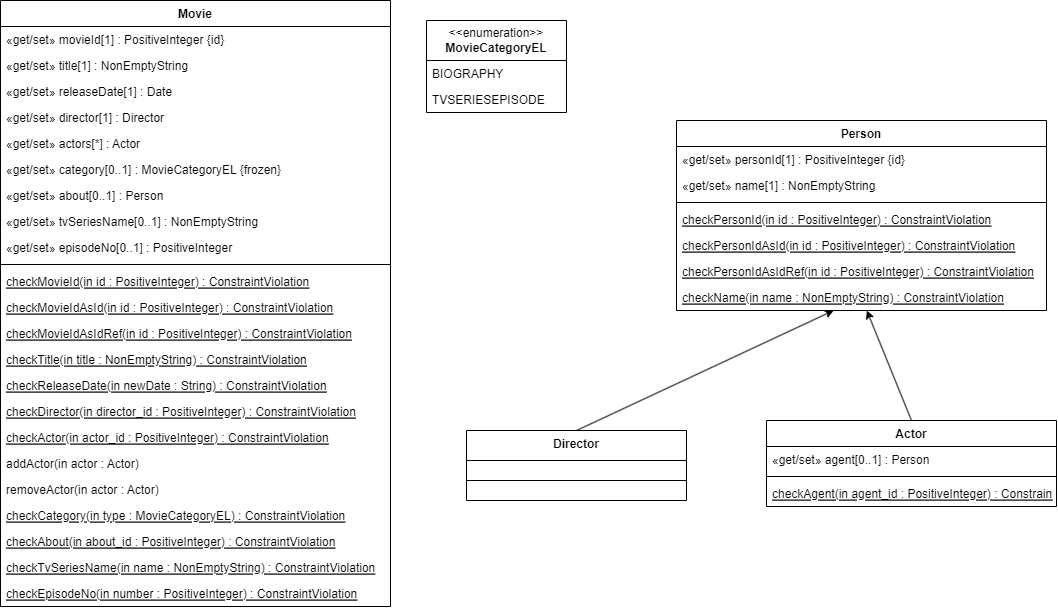

The diagram above was exported from draw.io. Its source (the exported page's mxGraphModel, read from the mxfile embedded in the PNG):
<mxGraphModel dx="1750" dy="1958" grid="1" gridSize="10" guides="1" tooltips="1" connect="1" arrows="1" fold="1" page="1" pageScale="1" pageWidth="850" pageHeight="1100" math="0" shadow="0">
  <root>
    <mxCell id="0" />
    <mxCell id="1" parent="0" />
    <mxCell id="K9syzqKOJ9LuxoVh5uM--1" value="&amp;lt;&amp;lt;enumeration&amp;gt;&amp;gt;&lt;br&gt;&lt;b&gt;MovieCategoryEL&lt;/b&gt;" style="swimlane;fontStyle=0;childLayout=stackLayout;horizontal=1;startSize=40;horizontalStack=0;resizeParent=1;resizeParentMax=0;resizeLast=0;collapsible=1;marginBottom=0;whiteSpace=wrap;html=1;" vertex="1" parent="1">
      <mxGeometry x="500" y="-40" width="140" height="92" as="geometry" />
    </mxCell>
    <mxCell id="K9syzqKOJ9LuxoVh5uM--2" value="BIOGRAPHY" style="text;align=left;verticalAlign=top;spacingLeft=4;spacingRight=4;overflow=hidden;rotatable=0;points=[[0,0.5],[1,0.5]];portConstraint=eastwest;whiteSpace=wrap;html=1;" vertex="1" parent="K9syzqKOJ9LuxoVh5uM--1">
      <mxGeometry y="40" width="140" height="26" as="geometry" />
    </mxCell>
    <mxCell id="K9syzqKOJ9LuxoVh5uM--3" value="TVSERIESEPISODE" style="text;align=left;verticalAlign=top;spacingLeft=4;spacingRight=4;overflow=hidden;rotatable=0;points=[[0,0.5],[1,0.5]];portConstraint=eastwest;whiteSpace=wrap;html=1;" vertex="1" parent="K9syzqKOJ9LuxoVh5uM--1">
      <mxGeometry y="66" width="140" height="26" as="geometry" />
    </mxCell>
    <mxCell id="K9syzqKOJ9LuxoVh5uM--4" value="Movie&#10;" style="swimlane;fontStyle=1;align=center;verticalAlign=top;childLayout=stackLayout;horizontal=1;startSize=26;horizontalStack=0;resizeParent=1;resizeParentMax=0;resizeLast=0;collapsible=1;marginBottom=0;movable=0;resizable=0;rotatable=0;deletable=0;editable=0;locked=1;connectable=0;" vertex="1" parent="1">
      <mxGeometry x="74" y="-60" width="390" height="606" as="geometry" />
    </mxCell>
    <mxCell id="K9syzqKOJ9LuxoVh5uM--5" value="«get/set» movieId[1] : PositiveInteger {id}" style="text;align=left;verticalAlign=top;spacingLeft=4;spacingRight=4;overflow=hidden;rotatable=0;points=[[0,0.5],[1,0.5]];portConstraint=eastwest;" vertex="1" parent="K9syzqKOJ9LuxoVh5uM--4">
      <mxGeometry y="26" width="390" height="26" as="geometry" />
    </mxCell>
    <mxCell id="K9syzqKOJ9LuxoVh5uM--6" value="«get/set» title[1] : NonEmptyString" style="text;align=left;verticalAlign=top;spacingLeft=4;spacingRight=4;overflow=hidden;rotatable=0;points=[[0,0.5],[1,0.5]];portConstraint=eastwest;" vertex="1" parent="K9syzqKOJ9LuxoVh5uM--4">
      <mxGeometry y="52" width="390" height="26" as="geometry" />
    </mxCell>
    <mxCell id="K9syzqKOJ9LuxoVh5uM--7" value="«get/set» releaseDate[1] : Date" style="text;align=left;verticalAlign=top;spacingLeft=4;spacingRight=4;overflow=hidden;rotatable=0;points=[[0,0.5],[1,0.5]];portConstraint=eastwest;" vertex="1" parent="K9syzqKOJ9LuxoVh5uM--4">
      <mxGeometry y="78" width="390" height="26" as="geometry" />
    </mxCell>
    <mxCell id="K9syzqKOJ9LuxoVh5uM--8" value="«get/set» director[1] : Director" style="text;align=left;verticalAlign=top;spacingLeft=4;spacingRight=4;overflow=hidden;rotatable=0;points=[[0,0.5],[1,0.5]];portConstraint=eastwest;" vertex="1" parent="K9syzqKOJ9LuxoVh5uM--4">
      <mxGeometry y="104" width="390" height="26" as="geometry" />
    </mxCell>
    <mxCell id="K9syzqKOJ9LuxoVh5uM--9" value="«get/set» actors[*] : Actor" style="text;align=left;verticalAlign=top;spacingLeft=4;spacingRight=4;overflow=hidden;rotatable=0;points=[[0,0.5],[1,0.5]];portConstraint=eastwest;" vertex="1" parent="K9syzqKOJ9LuxoVh5uM--4">
      <mxGeometry y="130" width="390" height="26" as="geometry" />
    </mxCell>
    <mxCell id="K9syzqKOJ9LuxoVh5uM--10" value="«get/set» category[0..1] : MovieCategoryEL {frozen}" style="text;align=left;verticalAlign=top;spacingLeft=4;spacingRight=4;overflow=hidden;rotatable=0;points=[[0,0.5],[1,0.5]];portConstraint=eastwest;" vertex="1" parent="K9syzqKOJ9LuxoVh5uM--4">
      <mxGeometry y="156" width="390" height="26" as="geometry" />
    </mxCell>
    <mxCell id="K9syzqKOJ9LuxoVh5uM--11" value="«get/set» about[0..1] : Person" style="text;align=left;verticalAlign=top;spacingLeft=4;spacingRight=4;overflow=hidden;rotatable=0;points=[[0,0.5],[1,0.5]];portConstraint=eastwest;" vertex="1" parent="K9syzqKOJ9LuxoVh5uM--4">
      <mxGeometry y="182" width="390" height="26" as="geometry" />
    </mxCell>
    <mxCell id="K9syzqKOJ9LuxoVh5uM--12" value="«get/set» tvSeriesName[0..1] : NonEmptyString" style="text;align=left;verticalAlign=top;spacingLeft=4;spacingRight=4;overflow=hidden;rotatable=0;points=[[0,0.5],[1,0.5]];portConstraint=eastwest;" vertex="1" parent="K9syzqKOJ9LuxoVh5uM--4">
      <mxGeometry y="208" width="390" height="26" as="geometry" />
    </mxCell>
    <mxCell id="K9syzqKOJ9LuxoVh5uM--13" value="«get/set» episodeNo[0..1] : PositiveInteger" style="text;align=left;verticalAlign=top;spacingLeft=4;spacingRight=4;overflow=hidden;rotatable=0;points=[[0,0.5],[1,0.5]];portConstraint=eastwest;" vertex="1" parent="K9syzqKOJ9LuxoVh5uM--4">
      <mxGeometry y="234" width="390" height="26" as="geometry" />
    </mxCell>
    <mxCell id="K9syzqKOJ9LuxoVh5uM--14" value="" style="line;strokeWidth=1;align=left;verticalAlign=middle;spacingTop=-1;spacingLeft=3;spacingRight=3;rotatable=0;labelPosition=right;points=[];portConstraint=eastwest;" vertex="1" parent="K9syzqKOJ9LuxoVh5uM--4">
      <mxGeometry y="260" width="390" height="8" as="geometry" />
    </mxCell>
    <mxCell id="K9syzqKOJ9LuxoVh5uM--15" value="checkMovieId(in id : PositiveInteger) : ConstraintViolation" style="text;align=left;verticalAlign=top;spacingLeft=4;spacingRight=4;overflow=hidden;rotatable=0;points=[[0,0.5],[1,0.5]];portConstraint=eastwest;fontStyle=4" vertex="1" parent="K9syzqKOJ9LuxoVh5uM--4">
      <mxGeometry y="268" width="390" height="26" as="geometry" />
    </mxCell>
    <mxCell id="K9syzqKOJ9LuxoVh5uM--16" value="checkMovieIdAsId(in id : PositiveInteger) : ConstraintViolation" style="text;align=left;verticalAlign=top;spacingLeft=4;spacingRight=4;overflow=hidden;rotatable=0;points=[[0,0.5],[1,0.5]];portConstraint=eastwest;fontStyle=4" vertex="1" parent="K9syzqKOJ9LuxoVh5uM--4">
      <mxGeometry y="294" width="390" height="26" as="geometry" />
    </mxCell>
    <mxCell id="K9syzqKOJ9LuxoVh5uM--17" value="checkMovieIdAsIdRef(in id : PositiveInteger) : ConstraintViolation" style="text;align=left;verticalAlign=top;spacingLeft=4;spacingRight=4;overflow=hidden;rotatable=0;points=[[0,0.5],[1,0.5]];portConstraint=eastwest;fontStyle=4" vertex="1" parent="K9syzqKOJ9LuxoVh5uM--4">
      <mxGeometry y="320" width="390" height="26" as="geometry" />
    </mxCell>
    <mxCell id="K9syzqKOJ9LuxoVh5uM--18" value="checkTitle(in title : NonEmptyString) : ConstraintViolation" style="text;align=left;verticalAlign=top;spacingLeft=4;spacingRight=4;overflow=hidden;rotatable=0;points=[[0,0.5],[1,0.5]];portConstraint=eastwest;fontStyle=4" vertex="1" parent="K9syzqKOJ9LuxoVh5uM--4">
      <mxGeometry y="346" width="390" height="26" as="geometry" />
    </mxCell>
    <mxCell id="K9syzqKOJ9LuxoVh5uM--19" value="checkReleaseDate(in newDate : String) : ConstraintViolation" style="text;align=left;verticalAlign=top;spacingLeft=4;spacingRight=4;overflow=hidden;rotatable=0;points=[[0,0.5],[1,0.5]];portConstraint=eastwest;fontStyle=4" vertex="1" parent="K9syzqKOJ9LuxoVh5uM--4">
      <mxGeometry y="372" width="390" height="26" as="geometry" />
    </mxCell>
    <mxCell id="K9syzqKOJ9LuxoVh5uM--20" value="checkDirector(in director_id : PositiveInteger) : ConstraintViolation" style="text;align=left;verticalAlign=top;spacingLeft=4;spacingRight=4;overflow=hidden;rotatable=0;points=[[0,0.5],[1,0.5]];portConstraint=eastwest;fontStyle=4" vertex="1" parent="K9syzqKOJ9LuxoVh5uM--4">
      <mxGeometry y="398" width="390" height="26" as="geometry" />
    </mxCell>
    <mxCell id="K9syzqKOJ9LuxoVh5uM--21" value="checkActor(in actor_id : PositiveInteger) : ConstraintViolation" style="text;align=left;verticalAlign=top;spacingLeft=4;spacingRight=4;overflow=hidden;rotatable=0;points=[[0,0.5],[1,0.5]];portConstraint=eastwest;fontStyle=4" vertex="1" parent="K9syzqKOJ9LuxoVh5uM--4">
      <mxGeometry y="424" width="390" height="26" as="geometry" />
    </mxCell>
    <mxCell id="K9syzqKOJ9LuxoVh5uM--22" value="addActor(in actor : Actor)" style="text;align=left;verticalAlign=top;spacingLeft=4;spacingRight=4;overflow=hidden;rotatable=0;points=[[0,0.5],[1,0.5]];portConstraint=eastwest;" vertex="1" parent="K9syzqKOJ9LuxoVh5uM--4">
      <mxGeometry y="450" width="390" height="26" as="geometry" />
    </mxCell>
    <mxCell id="K9syzqKOJ9LuxoVh5uM--23" value="removeActor(in actor : Actor)" style="text;align=left;verticalAlign=top;spacingLeft=4;spacingRight=4;overflow=hidden;rotatable=0;points=[[0,0.5],[1,0.5]];portConstraint=eastwest;" vertex="1" parent="K9syzqKOJ9LuxoVh5uM--4">
      <mxGeometry y="476" width="390" height="26" as="geometry" />
    </mxCell>
    <mxCell id="K9syzqKOJ9LuxoVh5uM--24" value="checkCategory(in type : MovieCategoryEL) : ConstraintViolation" style="text;align=left;verticalAlign=top;spacingLeft=4;spacingRight=4;overflow=hidden;rotatable=0;points=[[0,0.5],[1,0.5]];portConstraint=eastwest;fontStyle=4" vertex="1" parent="K9syzqKOJ9LuxoVh5uM--4">
      <mxGeometry y="502" width="390" height="26" as="geometry" />
    </mxCell>
    <mxCell id="K9syzqKOJ9LuxoVh5uM--25" value="checkAbout(in about_id : PositiveInteger) : ConstraintViolation" style="text;align=left;verticalAlign=top;spacingLeft=4;spacingRight=4;overflow=hidden;rotatable=0;points=[[0,0.5],[1,0.5]];portConstraint=eastwest;fontStyle=4" vertex="1" parent="K9syzqKOJ9LuxoVh5uM--4">
      <mxGeometry y="528" width="390" height="26" as="geometry" />
    </mxCell>
    <mxCell id="K9syzqKOJ9LuxoVh5uM--26" value="checkTvSeriesName(in name : NonEmptyString) : ConstraintViolation" style="text;align=left;verticalAlign=top;spacingLeft=4;spacingRight=4;overflow=hidden;rotatable=0;points=[[0,0.5],[1,0.5]];portConstraint=eastwest;fontStyle=4" vertex="1" parent="K9syzqKOJ9LuxoVh5uM--4">
      <mxGeometry y="554" width="390" height="26" as="geometry" />
    </mxCell>
    <mxCell id="K9syzqKOJ9LuxoVh5uM--27" value="checkEpisodeNo(in number : PositiveInteger) : ConstraintViolation" style="text;align=left;verticalAlign=top;spacingLeft=4;spacingRight=4;overflow=hidden;rotatable=0;points=[[0,0.5],[1,0.5]];portConstraint=eastwest;fontStyle=4" vertex="1" parent="K9syzqKOJ9LuxoVh5uM--4">
      <mxGeometry y="580" width="390" height="26" as="geometry" />
    </mxCell>
    <mxCell id="K9syzqKOJ9LuxoVh5uM--28" value="Person" style="swimlane;fontStyle=1;align=center;verticalAlign=top;childLayout=stackLayout;horizontal=1;startSize=26;horizontalStack=0;resizeParent=1;resizeParentMax=0;resizeLast=0;collapsible=1;marginBottom=0;" vertex="1" parent="1">
      <mxGeometry x="750" y="60" width="370" height="190" as="geometry" />
    </mxCell>
    <mxCell id="K9syzqKOJ9LuxoVh5uM--29" value="«get/set» personId[1] : PositiveInteger {id}" style="text;align=left;verticalAlign=top;spacingLeft=4;spacingRight=4;overflow=hidden;rotatable=0;points=[[0,0.5],[1,0.5]];portConstraint=eastwest;" vertex="1" parent="K9syzqKOJ9LuxoVh5uM--28">
      <mxGeometry y="26" width="370" height="26" as="geometry" />
    </mxCell>
    <mxCell id="K9syzqKOJ9LuxoVh5uM--30" value="«get/set» name[1] : NonEmptyString" style="text;align=left;verticalAlign=top;spacingLeft=4;spacingRight=4;overflow=hidden;rotatable=0;points=[[0,0.5],[1,0.5]];portConstraint=eastwest;" vertex="1" parent="K9syzqKOJ9LuxoVh5uM--28">
      <mxGeometry y="52" width="370" height="26" as="geometry" />
    </mxCell>
    <mxCell id="K9syzqKOJ9LuxoVh5uM--31" value="" style="line;strokeWidth=1;align=left;verticalAlign=middle;spacingTop=-1;spacingLeft=3;spacingRight=3;rotatable=0;labelPosition=right;points=[];portConstraint=eastwest;" vertex="1" parent="K9syzqKOJ9LuxoVh5uM--28">
      <mxGeometry y="78" width="370" height="8" as="geometry" />
    </mxCell>
    <mxCell id="K9syzqKOJ9LuxoVh5uM--32" value="checkPersonId(in id : PositiveInteger) : ConstraintViolation" style="text;align=left;verticalAlign=top;spacingLeft=4;spacingRight=4;overflow=hidden;rotatable=0;points=[[0,0.5],[1,0.5]];portConstraint=eastwest;fontStyle=4" vertex="1" parent="K9syzqKOJ9LuxoVh5uM--28">
      <mxGeometry y="86" width="370" height="26" as="geometry" />
    </mxCell>
    <mxCell id="K9syzqKOJ9LuxoVh5uM--33" value="checkPersonIdAsId(in id : PositiveInteger) : ConstraintViolation" style="text;align=left;verticalAlign=top;spacingLeft=4;spacingRight=4;overflow=hidden;rotatable=0;points=[[0,0.5],[1,0.5]];portConstraint=eastwest;fontStyle=4" vertex="1" parent="K9syzqKOJ9LuxoVh5uM--28">
      <mxGeometry y="112" width="370" height="26" as="geometry" />
    </mxCell>
    <mxCell id="K9syzqKOJ9LuxoVh5uM--34" value="checkPersonIdAsIdRef(in id : PositiveInteger) : ConstraintViolation" style="text;align=left;verticalAlign=top;spacingLeft=4;spacingRight=4;overflow=hidden;rotatable=0;points=[[0,0.5],[1,0.5]];portConstraint=eastwest;fontStyle=4" vertex="1" parent="K9syzqKOJ9LuxoVh5uM--28">
      <mxGeometry y="138" width="370" height="26" as="geometry" />
    </mxCell>
    <mxCell id="K9syzqKOJ9LuxoVh5uM--35" value="checkName(in name : NonEmptyString) : ConstraintViolation" style="text;align=left;verticalAlign=top;spacingLeft=4;spacingRight=4;overflow=hidden;rotatable=0;points=[[0,0.5],[1,0.5]];portConstraint=eastwest;fontStyle=4" vertex="1" parent="K9syzqKOJ9LuxoVh5uM--28">
      <mxGeometry y="164" width="370" height="26" as="geometry" />
    </mxCell>
    <mxCell id="K9syzqKOJ9LuxoVh5uM--47" style="edgeStyle=none;rounded=0;orthogonalLoop=1;jettySize=auto;html=1;exitX=0.5;exitY=0;exitDx=0;exitDy=0;" edge="1" parent="1" source="K9syzqKOJ9LuxoVh5uM--36" target="K9syzqKOJ9LuxoVh5uM--35">
      <mxGeometry relative="1" as="geometry" />
    </mxCell>
    <mxCell id="K9syzqKOJ9LuxoVh5uM--36" value="Actor&#10;" style="swimlane;fontStyle=1;align=center;verticalAlign=top;childLayout=stackLayout;horizontal=1;startSize=26;horizontalStack=0;resizeParent=1;resizeParentMax=0;resizeLast=0;collapsible=1;marginBottom=0;" vertex="1" parent="1">
      <mxGeometry x="840" y="360" width="290" height="86" as="geometry" />
    </mxCell>
    <mxCell id="K9syzqKOJ9LuxoVh5uM--38" value="«get/set» agent[0..1] : Person" style="text;align=left;verticalAlign=top;spacingLeft=4;spacingRight=4;overflow=hidden;rotatable=0;points=[[0,0.5],[1,0.5]];portConstraint=eastwest;" vertex="1" parent="K9syzqKOJ9LuxoVh5uM--36">
      <mxGeometry y="26" width="290" height="26" as="geometry" />
    </mxCell>
    <mxCell id="K9syzqKOJ9LuxoVh5uM--39" value="" style="line;strokeWidth=1;align=left;verticalAlign=middle;spacingTop=-1;spacingLeft=3;spacingRight=3;rotatable=0;labelPosition=right;points=[];portConstraint=eastwest;" vertex="1" parent="K9syzqKOJ9LuxoVh5uM--36">
      <mxGeometry y="52" width="290" height="8" as="geometry" />
    </mxCell>
    <mxCell id="K9syzqKOJ9LuxoVh5uM--40" value="checkAgent(in agent_id : PositiveInteger) : ConstraintViolation" style="text;align=left;verticalAlign=top;spacingLeft=4;spacingRight=4;overflow=hidden;rotatable=0;points=[[0,0.5],[1,0.5]];portConstraint=eastwest;fontStyle=4" vertex="1" parent="K9syzqKOJ9LuxoVh5uM--36">
      <mxGeometry y="60" width="290" height="26" as="geometry" />
    </mxCell>
    <mxCell id="K9syzqKOJ9LuxoVh5uM--46" style="edgeStyle=none;rounded=0;orthogonalLoop=1;jettySize=auto;html=1;exitX=0.5;exitY=0;exitDx=0;exitDy=0;" edge="1" parent="1" source="K9syzqKOJ9LuxoVh5uM--41" target="K9syzqKOJ9LuxoVh5uM--35">
      <mxGeometry relative="1" as="geometry" />
    </mxCell>
    <mxCell id="K9syzqKOJ9LuxoVh5uM--41" value="Director" style="swimlane;fontStyle=1;align=center;verticalAlign=top;childLayout=stackLayout;horizontal=1;startSize=30;horizontalStack=0;resizeParent=1;resizeParentMax=0;resizeLast=0;collapsible=1;marginBottom=0;" vertex="1" parent="1">
      <mxGeometry x="540" y="370" width="220" height="70" as="geometry" />
    </mxCell>
    <mxCell id="K9syzqKOJ9LuxoVh5uM--43" value="" style="line;strokeWidth=1;align=left;verticalAlign=middle;spacingTop=-1;spacingLeft=3;spacingRight=3;rotatable=0;labelPosition=right;points=[];portConstraint=eastwest;" vertex="1" parent="K9syzqKOJ9LuxoVh5uM--41">
      <mxGeometry y="30" width="220" height="40" as="geometry" />
    </mxCell>
  </root>
</mxGraphModel>